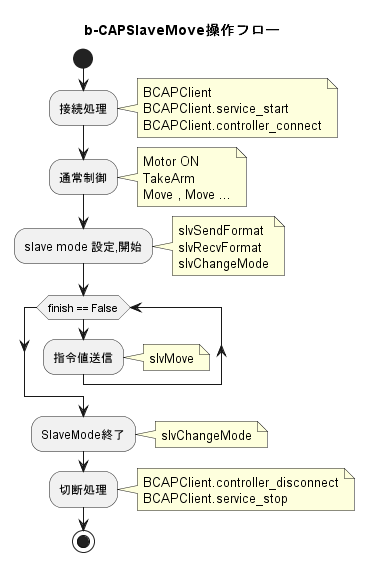

The diagram above was rendered by PlantUML. Its source (embedded in the PNG):
@startuml
title b-CAPSlaveMove操作フロー

start

:接続処理;

note right
BCAPClient
BCAPClient.service_start
BCAPClient.controller_connect
end note

:通常制御;

note right
Motor ON
TakeArm
Move , Move ...
end note

:slave mode 設定,開始;

note right
slvSendFormat
slvRecvFormat
slvChangeMode
end note


while (finish == False)
    :指令値送信;
endwhile

note right
slvMove
end note

:SlaveMode終了;

note right
slvChangeMode
end note

:切断処理;

note right
BCAPClient.controller_disconnect
BCAPClient.service_stop
end note

stop



@enduml